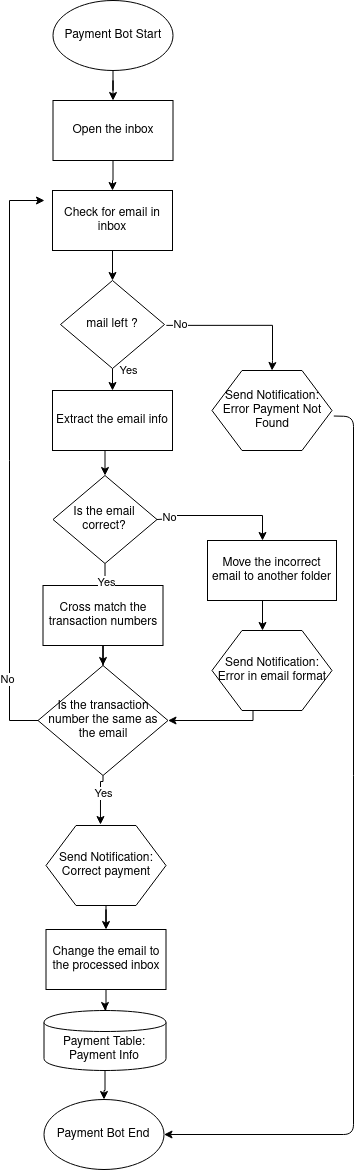

The diagram above was exported from draw.io. Its source (the exported page's mxGraphModel, read from the mxfile embedded in the PNG):
<mxGraphModel dx="3220" dy="1323" grid="1" gridSize="10" guides="1" tooltips="1" connect="1" arrows="1" fold="1" page="1" pageScale="1" pageWidth="850" pageHeight="1100" math="0" shadow="0">
  <root>
    <mxCell id="0" />
    <mxCell id="1" parent="0" />
    <mxCell id="2" value="Payment Bot Start" style="ellipse;whiteSpace=wrap;html=1;" vertex="1" parent="1">
      <mxGeometry x="239.5" y="660" width="120" height="70" as="geometry" />
    </mxCell>
    <mxCell id="3" style="edgeStyle=orthogonalEdgeStyle;rounded=0;orthogonalLoop=1;jettySize=auto;html=1;entryX=0.5;entryY=0;entryDx=0;entryDy=0;" edge="1" source="2" target="5" parent="1">
      <mxGeometry relative="1" as="geometry">
        <mxPoint x="305" y="765" as="targetPoint" />
        <mxPoint x="296" y="739" as="sourcePoint" />
      </mxGeometry>
    </mxCell>
    <mxCell id="4" style="edgeStyle=orthogonalEdgeStyle;rounded=0;orthogonalLoop=1;jettySize=auto;html=1;exitX=0.5;exitY=1;exitDx=0;exitDy=0;" edge="1" source="5" target="7" parent="1">
      <mxGeometry relative="1" as="geometry" />
    </mxCell>
    <mxCell id="5" value="Open the inbox" style="rounded=0;whiteSpace=wrap;html=1;" vertex="1" parent="1">
      <mxGeometry x="239.5" y="760" width="120" height="60" as="geometry" />
    </mxCell>
    <mxCell id="6" style="edgeStyle=orthogonalEdgeStyle;rounded=0;orthogonalLoop=1;jettySize=auto;html=1;exitX=0.5;exitY=1;exitDx=0;exitDy=0;" edge="1" target="9" parent="1">
      <mxGeometry relative="1" as="geometry">
        <mxPoint x="296" y="1050" as="sourcePoint" />
      </mxGeometry>
    </mxCell>
    <mxCell id="7" value="Check for email in inbox" style="rounded=0;whiteSpace=wrap;html=1;" vertex="1" parent="1">
      <mxGeometry x="239" y="850" width="120" height="60" as="geometry" />
    </mxCell>
    <mxCell id="8" style="edgeStyle=orthogonalEdgeStyle;rounded=0;orthogonalLoop=1;jettySize=auto;html=1;entryX=0.5;entryY=0;entryDx=0;entryDy=0;" edge="1" target="19" parent="1">
      <mxGeometry relative="1" as="geometry">
        <mxPoint x="289.5" y="1110" as="sourcePoint" />
      </mxGeometry>
    </mxCell>
    <mxCell id="9" value="Extract the email info" style="rounded=0;whiteSpace=wrap;html=1;" vertex="1" parent="1">
      <mxGeometry x="239" y="1050" width="120" height="60" as="geometry" />
    </mxCell>
    <mxCell id="10" style="edgeStyle=orthogonalEdgeStyle;rounded=0;orthogonalLoop=1;jettySize=auto;html=1;" edge="1" source="11" target="26" parent="1">
      <mxGeometry relative="1" as="geometry" />
    </mxCell>
    <mxCell id="11" value="Cross match the transaction numbers" style="rounded=0;whiteSpace=wrap;html=1;" vertex="1" parent="1">
      <mxGeometry x="229.5" y="1245" width="120" height="60" as="geometry" />
    </mxCell>
    <mxCell id="12" value="Payment Bot End" style="ellipse;whiteSpace=wrap;html=1;" vertex="1" parent="1">
      <mxGeometry x="230.5" y="1759" width="120" height="70" as="geometry" />
    </mxCell>
    <mxCell id="13" style="edgeStyle=orthogonalEdgeStyle;rounded=0;orthogonalLoop=1;jettySize=auto;html=1;" edge="1" source="14" target="12" parent="1">
      <mxGeometry relative="1" as="geometry" />
    </mxCell>
    <mxCell id="14" value="&lt;div&gt;Payment Table:&lt;/div&gt;&lt;div&gt;Payment Info&lt;br&gt;&lt;/div&gt;" style="shape=cylinder;whiteSpace=wrap;html=1;boundedLbl=1;backgroundOutline=1;" vertex="1" parent="1">
      <mxGeometry x="230.5" y="1670" width="122" height="60" as="geometry" />
    </mxCell>
    <mxCell id="15" style="edgeStyle=orthogonalEdgeStyle;rounded=0;orthogonalLoop=1;jettySize=auto;html=1;entryX=0.5;entryY=0;entryDx=0;entryDy=0;exitX=1;exitY=0.5;exitDx=0;exitDy=0;" edge="1" source="19" parent="1">
      <mxGeometry relative="1" as="geometry">
        <mxPoint x="449.00000000000045" y="1200" as="targetPoint" />
        <Array as="points">
          <mxPoint x="362.5" y="1178" />
          <mxPoint x="362.5" y="1175" />
          <mxPoint x="449.5" y="1175" />
        </Array>
      </mxGeometry>
    </mxCell>
    <mxCell id="16" value="No" style="edgeLabel;html=1;align=center;verticalAlign=middle;resizable=0;points=[];" vertex="1" connectable="0" parent="15">
      <mxGeometry x="-0.8154" y="2" relative="1" as="geometry">
        <mxPoint as="offset" />
      </mxGeometry>
    </mxCell>
    <mxCell id="17" style="edgeStyle=orthogonalEdgeStyle;rounded=0;orthogonalLoop=1;jettySize=auto;html=1;" edge="1" source="19" target="11" parent="1">
      <mxGeometry relative="1" as="geometry" />
    </mxCell>
    <mxCell id="18" value="Yes" style="edgeLabel;html=1;align=center;verticalAlign=middle;resizable=0;points=[];" vertex="1" connectable="0" parent="17">
      <mxGeometry x="0.5172" y="1" relative="1" as="geometry">
        <mxPoint as="offset" />
      </mxGeometry>
    </mxCell>
    <mxCell id="19" value="Is the email correct?" style="rhombus;whiteSpace=wrap;html=1;" vertex="1" parent="1">
      <mxGeometry x="239.5" y="1135" width="104" height="88" as="geometry" />
    </mxCell>
    <mxCell id="20" style="edgeStyle=orthogonalEdgeStyle;rounded=0;orthogonalLoop=1;jettySize=auto;html=1;entryX=1;entryY=0.5;entryDx=0;entryDy=0;" edge="1" target="26" parent="1">
      <mxGeometry relative="1" as="geometry">
        <Array as="points">
          <mxPoint x="439.5" y="1380" />
        </Array>
        <mxPoint x="439.5" y="1370" as="sourcePoint" />
      </mxGeometry>
    </mxCell>
    <mxCell id="21" value="Send Notification:&lt;br&gt;Error in email format" style="shape=hexagon;perimeter=hexagonPerimeter2;whiteSpace=wrap;html=1;" vertex="1" parent="1">
      <mxGeometry x="398.5" y="1290" width="120" height="80" as="geometry" />
    </mxCell>
    <mxCell id="22" style="edgeStyle=orthogonalEdgeStyle;rounded=0;orthogonalLoop=1;jettySize=auto;html=1;exitX=0;exitY=0.5;exitDx=0;exitDy=0;" edge="1" source="26" parent="1">
      <mxGeometry relative="1" as="geometry">
        <Array as="points">
          <mxPoint x="196" y="1380" />
          <mxPoint x="196" y="860" />
        </Array>
        <mxPoint x="231" y="860" as="targetPoint" />
      </mxGeometry>
    </mxCell>
    <mxCell id="23" value="No" style="edgeLabel;html=1;align=center;verticalAlign=middle;resizable=0;points=[];" vertex="1" connectable="0" parent="22">
      <mxGeometry x="-0.76" y="3" relative="1" as="geometry">
        <mxPoint as="offset" />
      </mxGeometry>
    </mxCell>
    <mxCell id="24" style="edgeStyle=orthogonalEdgeStyle;rounded=0;orthogonalLoop=1;jettySize=auto;html=1;exitX=0.5;exitY=1;exitDx=0;exitDy=0;entryX=0.454;entryY=-0.012;entryDx=0;entryDy=0;entryPerimeter=0;" edge="1" source="26" target="32" parent="1">
      <mxGeometry relative="1" as="geometry">
        <mxPoint x="240" y="1441" as="sourcePoint" />
        <mxPoint x="380" y="1405.5" as="targetPoint" />
        <Array as="points">
          <mxPoint x="290" y="1441" />
          <mxPoint x="287" y="1441" />
        </Array>
      </mxGeometry>
    </mxCell>
    <mxCell id="25" value="Yes" style="edgeLabel;html=1;align=center;verticalAlign=middle;resizable=0;points=[];" vertex="1" connectable="0" parent="24">
      <mxGeometry x="-0.2" y="2" relative="1" as="geometry">
        <mxPoint as="offset" />
      </mxGeometry>
    </mxCell>
    <mxCell id="26" value="Is the transaction number the same as the email" style="rhombus;whiteSpace=wrap;html=1;" vertex="1" parent="1">
      <mxGeometry x="224.5" y="1325" width="130" height="110" as="geometry" />
    </mxCell>
    <mxCell id="27" style="edgeStyle=orthogonalEdgeStyle;rounded=0;orthogonalLoop=1;jettySize=auto;html=1;" edge="1" source="28" target="14" parent="1">
      <mxGeometry relative="1" as="geometry" />
    </mxCell>
    <mxCell id="28" value="Change the email to the processed inbox" style="rounded=0;whiteSpace=wrap;html=1;" vertex="1" parent="1">
      <mxGeometry x="232.5" y="1589" width="120" height="60" as="geometry" />
    </mxCell>
    <mxCell id="29" style="edgeStyle=orthogonalEdgeStyle;rounded=0;orthogonalLoop=1;jettySize=auto;html=1;" edge="1" parent="1">
      <mxGeometry relative="1" as="geometry">
        <mxPoint x="449.00000000000045" y="1260" as="sourcePoint" />
        <mxPoint x="449.00000000000045" y="1290" as="targetPoint" />
      </mxGeometry>
    </mxCell>
    <mxCell id="30" value="Move the incorrect email to another folder" style="rounded=0;whiteSpace=wrap;html=1;" vertex="1" parent="1">
      <mxGeometry x="394" y="1200" width="129" height="60" as="geometry" />
    </mxCell>
    <mxCell id="31" style="edgeStyle=orthogonalEdgeStyle;rounded=0;orthogonalLoop=1;jettySize=auto;html=1;entryX=0.5;entryY=0;entryDx=0;entryDy=0;" edge="1" source="32" target="28" parent="1">
      <mxGeometry relative="1" as="geometry" />
    </mxCell>
    <mxCell id="32" value="Send Notification:&lt;br&gt;Correct payment" style="shape=hexagon;perimeter=hexagonPerimeter2;whiteSpace=wrap;html=1;" vertex="1" parent="1">
      <mxGeometry x="232.5" y="1485" width="120" height="80" as="geometry" />
    </mxCell>
    <mxCell id="33" value="mail left ?" style="rhombus;whiteSpace=wrap;html=1;" vertex="1" parent="1">
      <mxGeometry x="247" y="940" width="104" height="88" as="geometry" />
    </mxCell>
    <mxCell id="34" style="edgeStyle=orthogonalEdgeStyle;rounded=0;orthogonalLoop=1;jettySize=auto;html=1;entryX=0.5;entryY=0;entryDx=0;entryDy=0;exitX=0.5;exitY=1;exitDx=0;exitDy=0;" edge="1" source="33" target="9" parent="1">
      <mxGeometry relative="1" as="geometry">
        <mxPoint x="290" y="1020" as="sourcePoint" />
        <mxPoint x="410" y="930" as="targetPoint" />
      </mxGeometry>
    </mxCell>
    <mxCell id="35" value="Yes" style="edgeLabel;html=1;align=center;verticalAlign=middle;resizable=0;points=[];" vertex="1" connectable="0" parent="1">
      <mxGeometry x="310" y="1260" as="geometry">
        <mxPoint x="4" y="-231" as="offset" />
      </mxGeometry>
    </mxCell>
    <mxCell id="36" style="edgeStyle=orthogonalEdgeStyle;rounded=0;orthogonalLoop=1;jettySize=auto;html=1;exitX=0.5;exitY=1;exitDx=0;exitDy=0;entryX=0.5;entryY=0;entryDx=0;entryDy=0;" edge="1" source="7" target="33" parent="1">
      <mxGeometry relative="1" as="geometry">
        <mxPoint x="309.5" y="830" as="sourcePoint" />
        <mxPoint x="309" y="860" as="targetPoint" />
      </mxGeometry>
    </mxCell>
    <mxCell id="37" value="Send Notification:&lt;br&gt;Error Payment Not Found" style="shape=hexagon;perimeter=hexagonPerimeter2;whiteSpace=wrap;html=1;" vertex="1" parent="1">
      <mxGeometry x="398.5" y="1030" width="120" height="80" as="geometry" />
    </mxCell>
    <mxCell id="38" style="edgeStyle=orthogonalEdgeStyle;rounded=0;orthogonalLoop=1;jettySize=auto;html=1;entryX=0.5;entryY=0;entryDx=0;entryDy=0;exitX=1.018;exitY=0.51;exitDx=0;exitDy=0;exitPerimeter=0;" edge="1" source="33" target="37" parent="1">
      <mxGeometry relative="1" as="geometry">
        <mxPoint x="459" y="1210.0000000000002" as="targetPoint" />
        <Array as="points">
          <mxPoint x="459" y="985" />
          <mxPoint x="459" y="1020" />
        </Array>
        <mxPoint x="370" y="1020" as="sourcePoint" />
      </mxGeometry>
    </mxCell>
    <mxCell id="39" value="No" style="edgeLabel;html=1;align=center;verticalAlign=middle;resizable=0;points=[];" vertex="1" connectable="0" parent="38">
      <mxGeometry x="-0.8154" y="2" relative="1" as="geometry">
        <mxPoint as="offset" />
      </mxGeometry>
    </mxCell>
    <mxCell id="40" value="" style="endArrow=classic;html=1;exitX=1.015;exitY=0.569;exitDx=0;exitDy=0;exitPerimeter=0;entryX=1;entryY=0.5;entryDx=0;entryDy=0;" edge="1" source="37" target="12" parent="1">
      <mxGeometry width="50" height="50" relative="1" as="geometry">
        <mxPoint x="340" y="1310" as="sourcePoint" />
        <mxPoint x="560" y="1800" as="targetPoint" />
        <Array as="points">
          <mxPoint x="540" y="1076" />
          <mxPoint x="540" y="1794" />
        </Array>
      </mxGeometry>
    </mxCell>
  </root>
</mxGraphModel>